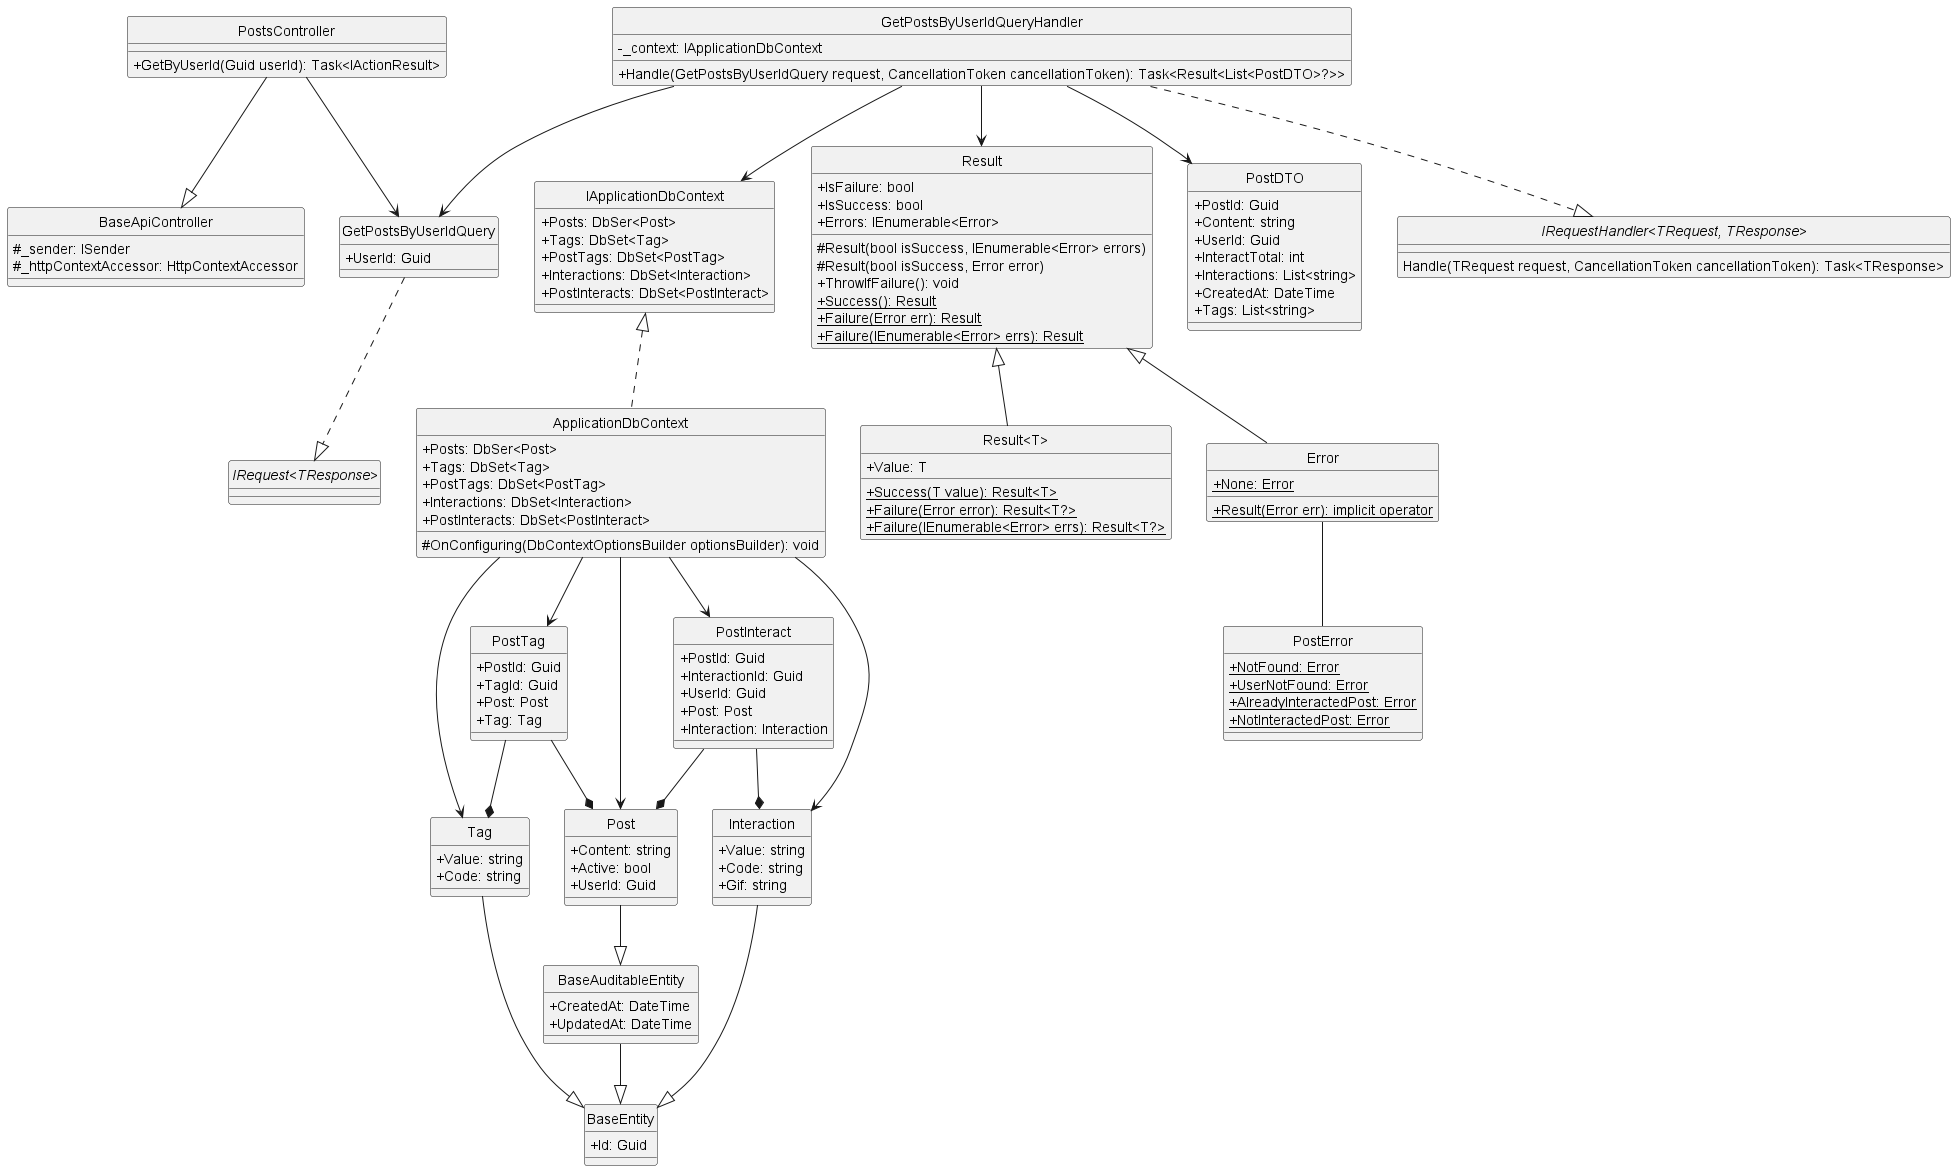

The diagram above was rendered by PlantUML. Its source (embedded in the PNG):
@startuml getPostByUserId
hide circle
skinparam classAttributeIconSize 0

class BaseApiController {
    #_sender: ISender
    #_httpContextAccessor: HttpContextAccessor
}

class PostsController {
    +GetByUserId(Guid userId): Task<IActionResult>
}

class GetPostsByUserIdQuery {
    +UserId: Guid
}

class GetPostsByUserIdQueryHandler {
    -_context: IApplicationDbContext
    +Handle(GetPostsByUserIdQuery request, CancellationToken cancellationToken): Task<Result<List<PostDTO>?>>
}

class IApplicationDbContext {
    +Posts: DbSer<Post>
    +Tags: DbSet<Tag>
    +PostTags: DbSet<PostTag> 
    +Interactions: DbSet<Interaction> 
    +PostInteracts: DbSet<PostInteract>
}

class ApplicationDbContext {
    +Posts: DbSer<Post>
    +Tags: DbSet<Tag>
    +PostTags: DbSet<PostTag> 
    +Interactions: DbSet<Interaction> 
    +PostInteracts: DbSet<PostInteract>
    #OnConfiguring(DbContextOptionsBuilder optionsBuilder): void
}

class Result {
    +IsFailure: bool
    +IsSuccess: bool
    +Errors: IEnumerable<Error>
    #Result(bool isSuccess, IEnumerable<Error> errors)
    #Result(bool isSuccess, Error error)
    +ThrowIfFailure(): void
    +{static} Success(): Result
    +{static} Failure(Error err): Result
    +{static} Failure(IEnumerable<Error> errs): Result
}

class "Result<T>" {
    +Value: T
    +{static} Success(T value): Result<T>
    +{static} Failure(Error error): Result<T?>
    +{static} Failure(IEnumerable<Error> errs): Result<T?>
}

class Error {
    +{static} None: Error 
    +{static} Result(Error err): implicit operator
}

class PostError {
    +{static} NotFound: Error
    +{static} UserNotFound: Error
    +{static} AlreadyInteractedPost: Error
    +{static} NotInteractedPost: Error
}

class PostDTO {
    +PostId: Guid
    +Content: string
    +UserId: Guid
    +InteractTotal: int
    +Interactions: List<string>
    +CreatedAt: DateTime 
    +Tags: List<string>
}

class BaseEntity {
    +Id: Guid
}

class BaseAuditableEntity{
    +CreatedAt: DateTime
    +UpdatedAt: DateTime
}

class Tag {
    +Value: string
    +Code: string
}

class Post {
    +Content: string
    +Active: bool
    +UserId: Guid
}

class PostTag {
    +PostId: Guid
    +TagId: Guid
    +Post: Post
    +Tag: Tag
}

class Interaction {
    +Value: string
    +Code: string
    +Gif: string
}

class PostInteract {
    +PostId: Guid
    +InteractionId: Guid
    +UserId: Guid
    +Post: Post
    +Interaction: Interaction
}

interface "IRequest<TResponse>"
interface "IRequestHandler<TRequest, TResponse>"{
    Handle(TRequest request, CancellationToken cancellationToken): Task<TResponse>
}

'==== Get Post By User Id====
'API Layer
PostsController --|> BaseApiController
PostsController --> GetPostsByUserIdQuery
'Application Layer
GetPostsByUserIdQuery ..|> "IRequest<TResponse>"
GetPostsByUserIdQueryHandler ..|> "IRequestHandler<TRequest, TResponse>"
GetPostsByUserIdQueryHandler --> GetPostsByUserIdQuery
GetPostsByUserIdQueryHandler --> Result
GetPostsByUserIdQueryHandler --> IApplicationDbContext
GetPostsByUserIdQueryHandler --> PostDTO
'Domain Layer
Result <|-- Error
Result <|-- "Result<T>"
Error -- PostError
Tag --|> BaseEntity
Interaction --|> BaseEntity
Post --|> BaseAuditableEntity
BaseAuditableEntity --|> BaseEntity
PostTag --* Post
PostTag --* Tag
PostInteract --* Post
PostInteract --* Interaction
'Infrastructure Layer
IApplicationDbContext <|.. ApplicationDbContext
ApplicationDbContext --> Tag
ApplicationDbContext --> Post
ApplicationDbContext --> PostTag
ApplicationDbContext --> Interaction
ApplicationDbContext --> PostInteract
@enduml